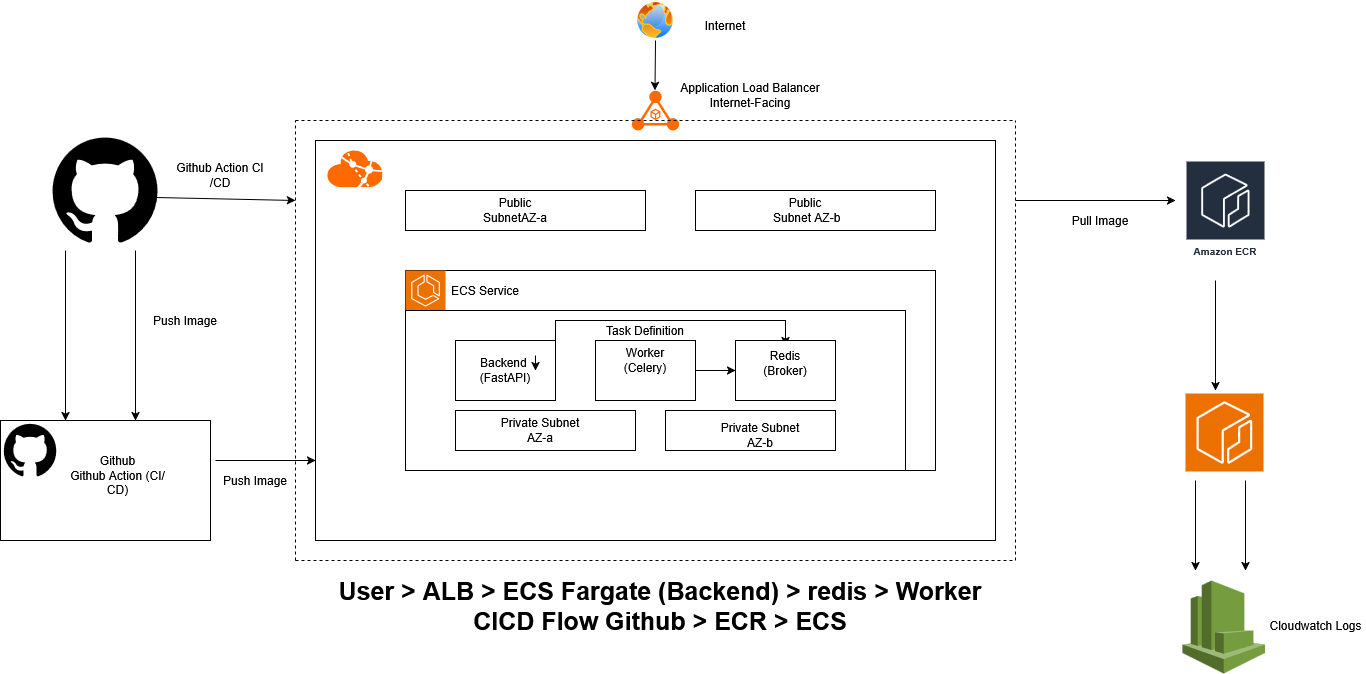

The diagram above was exported from draw.io. Its source (the exported page's mxGraphModel, read from the mxfile embedded in the PNG):
<mxGraphModel dx="2629" dy="659" grid="1" gridSize="10" guides="1" tooltips="1" connect="1" arrows="1" fold="1" page="1" pageScale="1" pageWidth="850" pageHeight="1100" math="0" shadow="0">
  <root>
    <mxCell id="0" />
    <mxCell id="1" parent="0" />
    <mxCell id="NQ8tmSRw-DyRRcTKnKmu-1" parent="1" style="image;aspect=fixed;perimeter=ellipsePerimeter;html=1;align=center;shadow=0;dashed=0;spacingTop=3;image=img/lib/active_directory/internet_globe.svg;" value="" vertex="1">
      <mxGeometry height="40" width="40" x="380" as="geometry" />
    </mxCell>
    <mxCell id="NQ8tmSRw-DyRRcTKnKmu-4" edge="1" parent="1" source="NQ8tmSRw-DyRRcTKnKmu-1" style="endArrow=classic;html=1;rounded=0;exitX=0.5;exitY=1;exitDx=0;exitDy=0;" value="">
      <mxGeometry height="50" relative="1" width="50" as="geometry">
        <Array as="points" />
        <mxPoint x="400" y="60" as="sourcePoint" />
        <mxPoint x="399.5" y="90" as="targetPoint" />
      </mxGeometry>
    </mxCell>
    <mxCell id="NQ8tmSRw-DyRRcTKnKmu-5" parent="1" style="points=[];aspect=fixed;html=1;align=center;shadow=0;dashed=0;fillColor=#FF6A00;strokeColor=none;shape=mxgraph.alibaba_cloud.alb_application_load_balancer_01;" value="" vertex="1">
      <mxGeometry height="40.2" width="47.400000000000006" x="376.3" y="90" as="geometry" />
    </mxCell>
    <mxCell id="NQ8tmSRw-DyRRcTKnKmu-6" edge="1" parent="1" style="endArrow=none;dashed=1;html=1;rounded=0;" value="">
      <mxGeometry height="50" relative="1" width="50" as="geometry">
        <mxPoint x="40" y="120" as="sourcePoint" />
        <mxPoint x="760" y="120" as="targetPoint" />
      </mxGeometry>
    </mxCell>
    <mxCell id="NQ8tmSRw-DyRRcTKnKmu-7" edge="1" parent="1" style="endArrow=none;dashed=1;html=1;rounded=0;" value="">
      <mxGeometry height="50" relative="1" width="50" as="geometry">
        <mxPoint x="40" y="560" as="sourcePoint" />
        <mxPoint x="40" y="120" as="targetPoint" />
      </mxGeometry>
    </mxCell>
    <mxCell id="NQ8tmSRw-DyRRcTKnKmu-8" edge="1" parent="1" style="endArrow=none;dashed=1;html=1;rounded=0;" value="">
      <mxGeometry height="50" relative="1" width="50" as="geometry">
        <mxPoint x="40" y="560" as="sourcePoint" />
        <mxPoint x="760" y="560" as="targetPoint" />
      </mxGeometry>
    </mxCell>
    <mxCell id="NQ8tmSRw-DyRRcTKnKmu-9" edge="1" parent="1" style="endArrow=none;dashed=1;html=1;rounded=0;" value="">
      <mxGeometry height="50" relative="1" width="50" as="geometry">
        <mxPoint x="760" y="560" as="sourcePoint" />
        <mxPoint x="760" y="120" as="targetPoint" />
      </mxGeometry>
    </mxCell>
    <mxCell id="NQ8tmSRw-DyRRcTKnKmu-12" parent="1" style="rounded=0;whiteSpace=wrap;html=1;" value="" vertex="1">
      <mxGeometry height="400" width="680" x="60" y="140" as="geometry" />
    </mxCell>
    <mxCell id="NQ8tmSRw-DyRRcTKnKmu-19" parent="1" style="rounded=0;whiteSpace=wrap;html=1;" value="" vertex="1">
      <mxGeometry height="40" width="240" x="150" y="190" as="geometry" />
    </mxCell>
    <mxCell id="NQ8tmSRw-DyRRcTKnKmu-20" parent="1" style="rounded=0;whiteSpace=wrap;html=1;" value="" vertex="1">
      <mxGeometry height="40" width="240" x="440" y="190" as="geometry" />
    </mxCell>
    <mxCell id="NQ8tmSRw-DyRRcTKnKmu-21" parent="1" style="text;html=1;whiteSpace=wrap;strokeColor=none;fillColor=none;align=center;verticalAlign=middle;rounded=0;" value="Public SubnetAZ-a" vertex="1">
      <mxGeometry height="30" width="80" x="220" y="195" as="geometry" />
    </mxCell>
    <mxCell id="NQ8tmSRw-DyRRcTKnKmu-22" parent="1" style="text;html=1;whiteSpace=wrap;strokeColor=none;fillColor=none;align=center;verticalAlign=middle;rounded=0;" value="&lt;div&gt;Public&lt;/div&gt;&lt;div&gt;&amp;nbsp;Subnet AZ-b&lt;/div&gt;" vertex="1">
      <mxGeometry height="30" width="80" x="510" y="195" as="geometry" />
    </mxCell>
    <mxCell id="NQ8tmSRw-DyRRcTKnKmu-24" parent="1" style="rounded=0;whiteSpace=wrap;html=1;" value="" vertex="1">
      <mxGeometry height="200" width="530" x="150" y="270" as="geometry" />
    </mxCell>
    <mxCell id="NQ8tmSRw-DyRRcTKnKmu-25" parent="1" style="sketch=0;points=[[0,0,0],[0.25,0,0],[0.5,0,0],[0.75,0,0],[1,0,0],[0,1,0],[0.25,1,0],[0.5,1,0],[0.75,1,0],[1,1,0],[0,0.25,0],[0,0.5,0],[0,0.75,0],[1,0.25,0],[1,0.5,0],[1,0.75,0]];outlineConnect=0;fontColor=#232F3E;fillColor=#ED7100;strokeColor=#ffffff;dashed=0;verticalLabelPosition=bottom;verticalAlign=top;align=center;html=1;fontSize=12;fontStyle=0;aspect=fixed;shape=mxgraph.aws4.resourceIcon;resIcon=mxgraph.aws4.ecs;" value="" vertex="1">
      <mxGeometry height="40" width="40" x="150" y="270" as="geometry" />
    </mxCell>
    <mxCell id="NQ8tmSRw-DyRRcTKnKmu-26" parent="1" style="rounded=0;whiteSpace=wrap;html=1;" value="" vertex="1">
      <mxGeometry height="160" width="500" x="150" y="310" as="geometry" />
    </mxCell>
    <mxCell id="NQ8tmSRw-DyRRcTKnKmu-69" edge="1" parent="1" source="NQ8tmSRw-DyRRcTKnKmu-27" style="edgeStyle=orthogonalEdgeStyle;rounded=0;orthogonalLoop=1;jettySize=auto;html=1;exitX=1;exitY=0.5;exitDx=0;exitDy=0;entryX=0.5;entryY=0;entryDx=0;entryDy=0;" target="NQ8tmSRw-DyRRcTKnKmu-35">
      <mxGeometry relative="1" as="geometry">
        <Array as="points">
          <mxPoint x="300" y="320" />
          <mxPoint x="530" y="320" />
        </Array>
      </mxGeometry>
    </mxCell>
    <mxCell id="NQ8tmSRw-DyRRcTKnKmu-27" parent="1" style="rounded=0;whiteSpace=wrap;html=1;" value="" vertex="1">
      <mxGeometry height="60" width="100" x="200" y="340" as="geometry" />
    </mxCell>
    <mxCell id="NQ8tmSRw-DyRRcTKnKmu-70" edge="1" parent="1" source="NQ8tmSRw-DyRRcTKnKmu-28" style="edgeStyle=orthogonalEdgeStyle;rounded=0;orthogonalLoop=1;jettySize=auto;html=1;entryX=0;entryY=0.5;entryDx=0;entryDy=0;" target="NQ8tmSRw-DyRRcTKnKmu-29">
      <mxGeometry relative="1" as="geometry" />
    </mxCell>
    <mxCell id="NQ8tmSRw-DyRRcTKnKmu-28" parent="1" style="rounded=0;whiteSpace=wrap;html=1;" value="" vertex="1">
      <mxGeometry height="60" width="100" x="340" y="340" as="geometry" />
    </mxCell>
    <mxCell id="NQ8tmSRw-DyRRcTKnKmu-29" parent="1" style="rounded=0;whiteSpace=wrap;html=1;" value="" vertex="1">
      <mxGeometry height="60" width="100" x="480" y="340" as="geometry" />
    </mxCell>
    <mxCell id="NQ8tmSRw-DyRRcTKnKmu-30" parent="1" style="text;html=1;whiteSpace=wrap;strokeColor=none;fillColor=none;align=center;verticalAlign=middle;rounded=0;" value="ECS Service" vertex="1">
      <mxGeometry height="30" width="80" x="190" y="275" as="geometry" />
    </mxCell>
    <mxCell id="NQ8tmSRw-DyRRcTKnKmu-31" parent="1" style="text;html=1;whiteSpace=wrap;strokeColor=none;fillColor=none;align=center;verticalAlign=middle;rounded=0;" value="Task Definition" vertex="1">
      <mxGeometry height="30" width="80" x="350" y="315" as="geometry" />
    </mxCell>
    <mxCell id="NQ8tmSRw-DyRRcTKnKmu-32" edge="1" parent="1" source="NQ8tmSRw-DyRRcTKnKmu-27" style="edgeStyle=orthogonalEdgeStyle;rounded=0;orthogonalLoop=1;jettySize=auto;html=1;exitX=0.5;exitY=1;exitDx=0;exitDy=0;" target="NQ8tmSRw-DyRRcTKnKmu-27">
      <mxGeometry relative="1" as="geometry" />
    </mxCell>
    <mxCell id="NQ8tmSRw-DyRRcTKnKmu-33" parent="1" style="text;html=1;whiteSpace=wrap;strokeColor=none;fillColor=none;align=center;verticalAlign=middle;rounded=0;" value="&lt;div&gt;Backend&amp;nbsp;&lt;/div&gt;&lt;div&gt;(FastAPI)&lt;/div&gt;" vertex="1">
      <mxGeometry height="60" width="60" x="220" y="340" as="geometry" />
    </mxCell>
    <mxCell id="NQ8tmSRw-DyRRcTKnKmu-34" parent="1" style="text;html=1;whiteSpace=wrap;strokeColor=none;fillColor=none;align=center;verticalAlign=middle;rounded=0;" value="&lt;div&gt;Worker&lt;/div&gt;&lt;div&gt;(Celery)&lt;/div&gt;" vertex="1">
      <mxGeometry height="30" width="60" x="360" y="345" as="geometry" />
    </mxCell>
    <mxCell id="NQ8tmSRw-DyRRcTKnKmu-35" parent="1" style="text;html=1;whiteSpace=wrap;strokeColor=none;fillColor=none;align=center;verticalAlign=middle;rounded=0;" value="Redis (Broker)" vertex="1">
      <mxGeometry height="35" width="60" x="500" y="345" as="geometry" />
    </mxCell>
    <mxCell id="NQ8tmSRw-DyRRcTKnKmu-38" edge="1" parent="1" source="NQ8tmSRw-DyRRcTKnKmu-33" style="edgeStyle=orthogonalEdgeStyle;rounded=0;orthogonalLoop=1;jettySize=auto;html=1;exitX=1;exitY=0.25;exitDx=0;exitDy=0;entryX=1;entryY=0.5;entryDx=0;entryDy=0;" target="NQ8tmSRw-DyRRcTKnKmu-33">
      <mxGeometry relative="1" as="geometry" />
    </mxCell>
    <mxCell id="NQ8tmSRw-DyRRcTKnKmu-41" parent="1" style="rounded=0;whiteSpace=wrap;html=1;" value="" vertex="1">
      <mxGeometry height="40" width="180" x="200" y="410" as="geometry" />
    </mxCell>
    <mxCell id="NQ8tmSRw-DyRRcTKnKmu-42" parent="1" style="rounded=0;whiteSpace=wrap;html=1;" value="" vertex="1">
      <mxGeometry height="40" width="170" x="410" y="410" as="geometry" />
    </mxCell>
    <mxCell id="NQ8tmSRw-DyRRcTKnKmu-43" parent="1" style="text;html=1;whiteSpace=wrap;strokeColor=none;fillColor=none;align=center;verticalAlign=middle;rounded=0;" value="Private Subnet AZ-a" vertex="1">
      <mxGeometry height="30" width="90" x="240" y="415" as="geometry" />
    </mxCell>
    <mxCell id="NQ8tmSRw-DyRRcTKnKmu-44" parent="1" style="text;html=1;whiteSpace=wrap;strokeColor=none;fillColor=none;align=center;verticalAlign=middle;rounded=0;" value="Private Subnet AZ-b" vertex="1">
      <mxGeometry height="30" width="90" x="460" y="420" as="geometry" />
    </mxCell>
    <mxCell id="NQ8tmSRw-DyRRcTKnKmu-45" edge="1" parent="1" source="NQ8tmSRw-DyRRcTKnKmu-46" style="endArrow=classic;html=1;rounded=0;exitX=0.889;exitY=0.556;exitDx=0;exitDy=0;exitPerimeter=0;" value="">
      <mxGeometry height="50" relative="1" width="50" as="geometry">
        <mxPoint x="-60" y="200" as="sourcePoint" />
        <mxPoint x="40" y="200" as="targetPoint" />
      </mxGeometry>
    </mxCell>
    <mxCell id="NQ8tmSRw-DyRRcTKnKmu-46" parent="1" style="shape=image;html=1;verticalAlign=top;verticalLabelPosition=bottom;labelBackgroundColor=#ffffff;imageAspect=0;aspect=fixed;image=https://icons.diagrams.net/icon-cache1/Ionicons-2627/icon-social-github-1402.svg" value="" vertex="1">
      <mxGeometry height="120" width="120" x="-210" y="130.2" as="geometry" />
    </mxCell>
    <mxCell id="NQ8tmSRw-DyRRcTKnKmu-47" parent="1" style="text;html=1;whiteSpace=wrap;strokeColor=none;fillColor=none;align=center;verticalAlign=middle;rounded=0;" value="Github Action CI /CD" vertex="1">
      <mxGeometry height="30" width="90" x="-80" y="160" as="geometry" />
    </mxCell>
    <mxCell id="NQ8tmSRw-DyRRcTKnKmu-48" edge="1" parent="1" style="endArrow=classic;html=1;rounded=0;" value="">
      <mxGeometry height="50" relative="1" width="50" as="geometry">
        <mxPoint x="-120" y="250" as="sourcePoint" />
        <mxPoint x="-120" y="420" as="targetPoint" />
      </mxGeometry>
    </mxCell>
    <mxCell id="NQ8tmSRw-DyRRcTKnKmu-49" edge="1" parent="1" style="endArrow=classic;html=1;rounded=0;" value="">
      <mxGeometry height="50" relative="1" width="50" as="geometry">
        <mxPoint x="-190" y="250" as="sourcePoint" />
        <mxPoint x="-190" y="420" as="targetPoint" />
      </mxGeometry>
    </mxCell>
    <mxCell id="NQ8tmSRw-DyRRcTKnKmu-50" parent="1" style="rounded=0;whiteSpace=wrap;html=1;" value="" vertex="1">
      <mxGeometry height="120" width="210" x="-255" y="420" as="geometry" />
    </mxCell>
    <mxCell id="NQ8tmSRw-DyRRcTKnKmu-51" parent="1" style="shape=image;html=1;verticalAlign=top;verticalLabelPosition=bottom;labelBackgroundColor=#ffffff;imageAspect=0;aspect=fixed;image=https://icons.diagrams.net/icon-cache1/Ionicons-2627/icon-social-github-1402.svg" value="" vertex="1">
      <mxGeometry height="60" width="60" x="-255" y="420" as="geometry" />
    </mxCell>
    <mxCell id="NQ8tmSRw-DyRRcTKnKmu-52" parent="1" style="text;html=1;whiteSpace=wrap;strokeColor=none;fillColor=none;align=center;verticalAlign=middle;rounded=0;" value="Push Image" vertex="1">
      <mxGeometry height="30" width="80" x="-110" y="305" as="geometry" />
    </mxCell>
    <mxCell id="NQ8tmSRw-DyRRcTKnKmu-53" edge="1" parent="1" style="endArrow=classic;html=1;rounded=0;" value="">
      <mxGeometry height="50" relative="1" width="50" as="geometry">
        <mxPoint x="-40" y="460" as="sourcePoint" />
        <mxPoint x="60" y="460" as="targetPoint" />
      </mxGeometry>
    </mxCell>
    <mxCell id="NQ8tmSRw-DyRRcTKnKmu-54" parent="1" style="text;html=1;whiteSpace=wrap;strokeColor=none;fillColor=none;align=center;verticalAlign=middle;rounded=0;" value="Push Image" vertex="1">
      <mxGeometry height="30" width="90" x="-45" y="465" as="geometry" />
    </mxCell>
    <mxCell id="NQ8tmSRw-DyRRcTKnKmu-55" parent="1" style="text;html=1;whiteSpace=wrap;strokeColor=none;fillColor=none;align=center;verticalAlign=middle;rounded=0;" value="&lt;div&gt;Github&lt;/div&gt;&lt;div&gt;Github Action (CI/CD)&lt;/div&gt;" vertex="1">
      <mxGeometry height="50" width="115" x="-195" y="450" as="geometry" />
    </mxCell>
    <mxCell id="NQ8tmSRw-DyRRcTKnKmu-56" edge="1" parent="1" style="endArrow=classic;html=1;rounded=0;" value="">
      <mxGeometry height="50" relative="1" width="50" as="geometry">
        <mxPoint x="760" y="200" as="sourcePoint" />
        <mxPoint x="920" y="200" as="targetPoint" />
      </mxGeometry>
    </mxCell>
    <mxCell id="NQ8tmSRw-DyRRcTKnKmu-57" parent="1" style="sketch=0;outlineConnect=0;fontColor=#232F3E;gradientColor=none;strokeColor=#ffffff;fillColor=#232F3E;dashed=0;verticalLabelPosition=middle;verticalAlign=bottom;align=center;html=1;whiteSpace=wrap;fontSize=10;fontStyle=1;spacing=3;shape=mxgraph.aws4.productIcon;prIcon=mxgraph.aws4.ecr;" value="Amazon ECR" vertex="1">
      <mxGeometry height="100" width="80" x="930" y="160" as="geometry" />
    </mxCell>
    <mxCell id="NQ8tmSRw-DyRRcTKnKmu-58" parent="1" style="text;html=1;whiteSpace=wrap;strokeColor=none;fillColor=none;align=center;verticalAlign=middle;rounded=0;" value="Pull Image" vertex="1">
      <mxGeometry height="40" width="110" x="790" y="200" as="geometry" />
    </mxCell>
    <mxCell id="NQ8tmSRw-DyRRcTKnKmu-60" edge="1" parent="1" style="endArrow=classic;html=1;rounded=0;" value="">
      <mxGeometry height="50" relative="1" width="50" as="geometry">
        <mxPoint x="960" y="280" as="sourcePoint" />
        <mxPoint x="960" y="390" as="targetPoint" />
      </mxGeometry>
    </mxCell>
    <mxCell id="NQ8tmSRw-DyRRcTKnKmu-61" parent="1" style="sketch=0;points=[[0,0,0],[0.25,0,0],[0.5,0,0],[0.75,0,0],[1,0,0],[0,1,0],[0.25,1,0],[0.5,1,0],[0.75,1,0],[1,1,0],[0,0.25,0],[0,0.5,0],[0,0.75,0],[1,0.25,0],[1,0.5,0],[1,0.75,0]];outlineConnect=0;fontColor=#232F3E;fillColor=#ED7100;strokeColor=#ffffff;dashed=0;verticalLabelPosition=bottom;verticalAlign=top;align=center;html=1;fontSize=12;fontStyle=0;aspect=fixed;shape=mxgraph.aws4.resourceIcon;resIcon=mxgraph.aws4.ecr;" value="" vertex="1">
      <mxGeometry height="78" width="78" x="930" y="393" as="geometry" />
    </mxCell>
    <mxCell id="NQ8tmSRw-DyRRcTKnKmu-62" edge="1" parent="1" style="endArrow=classic;html=1;rounded=0;" value="">
      <mxGeometry height="50" relative="1" width="50" as="geometry">
        <mxPoint x="940" y="480" as="sourcePoint" />
        <mxPoint x="940" y="570" as="targetPoint" />
      </mxGeometry>
    </mxCell>
    <mxCell id="NQ8tmSRw-DyRRcTKnKmu-63" edge="1" parent="1" style="endArrow=classic;html=1;rounded=0;" value="">
      <mxGeometry height="50" relative="1" width="50" as="geometry">
        <mxPoint x="990" y="480" as="sourcePoint" />
        <mxPoint x="990" y="570" as="targetPoint" />
      </mxGeometry>
    </mxCell>
    <mxCell id="NQ8tmSRw-DyRRcTKnKmu-64" parent="1" style="outlineConnect=0;dashed=0;verticalLabelPosition=bottom;verticalAlign=top;align=center;html=1;shape=mxgraph.aws3.cloudwatch;fillColor=#759C3E;gradientColor=none;" value="" vertex="1">
      <mxGeometry height="93" width="82.5" x="927" y="580" as="geometry" />
    </mxCell>
    <mxCell id="NQ8tmSRw-DyRRcTKnKmu-65" parent="1" style="text;html=1;whiteSpace=wrap;strokeColor=none;fillColor=none;align=center;verticalAlign=middle;rounded=0;" value="Cloudwatch Logs" vertex="1">
      <mxGeometry height="50" width="100.5" x="1009.5" y="600" as="geometry" />
    </mxCell>
    <mxCell id="NQ8tmSRw-DyRRcTKnKmu-66" parent="1" style="text;html=1;whiteSpace=wrap;strokeColor=none;fillColor=none;align=center;verticalAlign=middle;rounded=0;" value="Application Load Balancer Internet-Facing" vertex="1">
      <mxGeometry height="30" width="160" x="415" y="80" as="geometry" />
    </mxCell>
    <mxCell id="NQ8tmSRw-DyRRcTKnKmu-67" parent="1" style="text;html=1;whiteSpace=wrap;strokeColor=none;fillColor=none;align=center;verticalAlign=middle;rounded=0;" value="Internet" vertex="1">
      <mxGeometry height="30" width="60" x="440" y="10" as="geometry" />
    </mxCell>
    <mxCell id="NQ8tmSRw-DyRRcTKnKmu-68" parent="1" style="text;html=1;whiteSpace=wrap;strokeColor=none;fillColor=none;align=center;verticalAlign=middle;rounded=0;" value="&lt;div&gt;&lt;font style=&quot;font-size: 25px;&quot;&gt;&lt;b&gt;User &amp;gt; ALB &amp;gt; ECS Fargate (Backend) &amp;gt; redis &amp;gt; Worker&lt;/b&gt;&lt;/font&gt;&lt;/div&gt;&lt;div&gt;&lt;font style=&quot;font-size: 25px;&quot;&gt;&lt;b&gt;CICD Flow Github &amp;gt; ECR &amp;gt; ECS&lt;/b&gt;&lt;/font&gt;&lt;/div&gt;" vertex="1">
      <mxGeometry height="130" width="690" x="60" y="540" as="geometry" />
    </mxCell>
    <mxCell id="NQ8tmSRw-DyRRcTKnKmu-71" parent="1" style="points=[];aspect=fixed;html=1;align=center;shadow=0;dashed=0;fillColor=#FF6A00;strokeColor=none;shape=mxgraph.alibaba_cloud.vpc_virtual_private_cloud;" value="" vertex="1">
      <mxGeometry height="36.6" width="57" x="70" y="150" as="geometry" />
    </mxCell>
  </root>
</mxGraphModel>